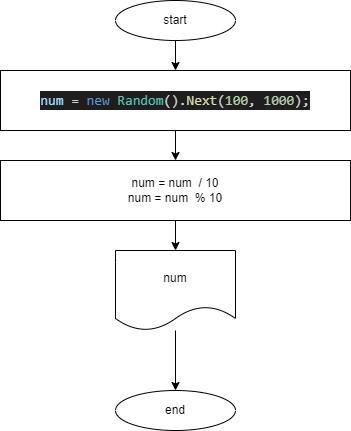

The diagram above was exported from draw.io. Its source (the exported page's mxGraphModel, read from the mxfile embedded in the PNG):
<mxGraphModel dx="554" dy="465" grid="1" gridSize="10" guides="1" tooltips="1" connect="1" arrows="1" fold="1" page="1" pageScale="1" pageWidth="827" pageHeight="1169" math="0" shadow="0">
  <root>
    <mxCell id="0" />
    <mxCell id="1" parent="0" />
    <mxCell id="2" value="start" style="ellipse;whiteSpace=wrap;html=1;" parent="1" vertex="1">
      <mxGeometry x="140" y="20" width="120" height="40" as="geometry" />
    </mxCell>
    <mxCell id="13" value="" style="edgeStyle=none;html=1;" parent="1" edge="1">
      <mxGeometry relative="1" as="geometry">
        <mxPoint x="200" y="150" as="sourcePoint" />
        <mxPoint x="200" y="180" as="targetPoint" />
      </mxGeometry>
    </mxCell>
    <mxCell id="15" style="edgeStyle=none;html=1;" parent="1" source="5" target="7" edge="1">
      <mxGeometry relative="1" as="geometry" />
    </mxCell>
    <mxCell id="5" value="num" style="shape=document;whiteSpace=wrap;html=1;boundedLbl=1;" parent="1" vertex="1">
      <mxGeometry x="140" y="270" width="120" height="80" as="geometry" />
    </mxCell>
    <mxCell id="7" value="end" style="ellipse;whiteSpace=wrap;html=1;" parent="1" vertex="1">
      <mxGeometry x="140" y="410" width="120" height="40" as="geometry" />
    </mxCell>
    <mxCell id="11" value="" style="endArrow=classic;html=1;exitX=0.5;exitY=1;exitDx=0;exitDy=0;entryX=0.5;entryY=0;entryDx=0;entryDy=0;" parent="1" source="2" edge="1">
      <mxGeometry width="50" height="50" relative="1" as="geometry">
        <mxPoint x="320" y="270" as="sourcePoint" />
        <mxPoint x="200" y="90" as="targetPoint" />
      </mxGeometry>
    </mxCell>
    <mxCell id="16" value="&lt;div style=&quot;color: rgb(212 , 212 , 212) ; background-color: rgb(30 , 30 , 30) ; font-family: &amp;#34;consolas&amp;#34; , &amp;#34;courier new&amp;#34; , monospace ; font-size: 14px ; line-height: 19px&quot;&gt;&lt;span style=&quot;color: #9cdcfe&quot;&gt;num&lt;/span&gt; = &lt;span style=&quot;color: #569cd6&quot;&gt;new&lt;/span&gt; &lt;span style=&quot;color: #4ec9b0&quot;&gt;Random&lt;/span&gt;().&lt;span style=&quot;color: #dcdcaa&quot;&gt;Next&lt;/span&gt;(&lt;span style=&quot;color: #b5cea8&quot;&gt;100&lt;/span&gt;, &lt;span style=&quot;color: #b5cea8&quot;&gt;1000&lt;/span&gt;);&lt;/div&gt;" style="rounded=0;whiteSpace=wrap;html=1;" vertex="1" parent="1">
      <mxGeometry x="25" y="90" width="350" height="60" as="geometry" />
    </mxCell>
    <mxCell id="18" value="" style="edgeStyle=none;html=1;" edge="1" parent="1" source="17" target="5">
      <mxGeometry relative="1" as="geometry" />
    </mxCell>
    <mxCell id="17" value="num = num&amp;nbsp; / 10&lt;br&gt;num = num&amp;nbsp; % 10" style="rounded=0;whiteSpace=wrap;html=1;" vertex="1" parent="1">
      <mxGeometry x="25" y="180" width="350" height="60" as="geometry" />
    </mxCell>
  </root>
</mxGraphModel>